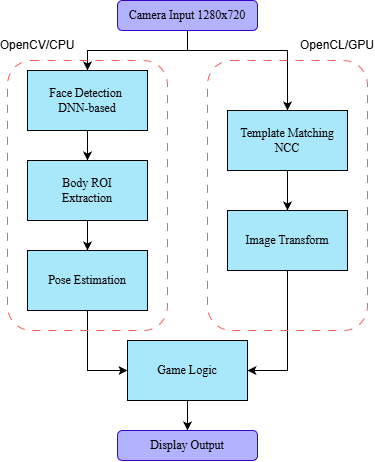

The diagram above was exported from draw.io. Its source (the exported page's mxGraphModel, read from the mxfile embedded in the PNG):
<mxGraphModel dx="906" dy="485" grid="1" gridSize="10" guides="1" tooltips="1" connect="1" arrows="1" fold="1" page="1" pageScale="1" pageWidth="827" pageHeight="1169" math="0" shadow="0">
  <root>
    <mxCell id="0" />
    <mxCell id="1" parent="0" />
    <mxCell id="VF31Ujdc_JW7JBYHguTw-10" edge="1" parent="1" source="VF31Ujdc_JW7JBYHguTw-1" style="edgeStyle=orthogonalEdgeStyle;rounded=0;orthogonalLoop=1;jettySize=auto;html=1;exitX=0.5;exitY=1;exitDx=0;exitDy=0;entryX=0.5;entryY=0;entryDx=0;entryDy=0;" target="VF31Ujdc_JW7JBYHguTw-3">
      <mxGeometry relative="1" as="geometry" />
    </mxCell>
    <mxCell id="VF31Ujdc_JW7JBYHguTw-11" edge="1" parent="1" source="VF31Ujdc_JW7JBYHguTw-1" style="edgeStyle=orthogonalEdgeStyle;rounded=0;orthogonalLoop=1;jettySize=auto;html=1;exitX=0.5;exitY=1;exitDx=0;exitDy=0;" target="VF31Ujdc_JW7JBYHguTw-4">
      <mxGeometry relative="1" as="geometry">
        <Array as="points">
          <mxPoint x="360" y="220" />
          <mxPoint x="460" y="220" />
        </Array>
      </mxGeometry>
    </mxCell>
    <mxCell id="VF31Ujdc_JW7JBYHguTw-1" parent="1" style="rounded=1;whiteSpace=wrap;html=1;fillColor=light-dark(#B2B2FF,#FFA7FF);fontColor=#ffffff;strokeColor=#3700CC;" value="&lt;font style=&quot;color: light-dark(rgb(0, 0, 0), rgb(255, 255, 255));&quot; face=&quot;Computer modern&quot;&gt;Camera Input 1280x720&lt;/font&gt;" vertex="1">
      <mxGeometry height="30" width="140" x="290" y="170" as="geometry" />
    </mxCell>
    <mxCell id="VF31Ujdc_JW7JBYHguTw-12" edge="1" parent="1" source="VF31Ujdc_JW7JBYHguTw-3" style="edgeStyle=orthogonalEdgeStyle;rounded=0;orthogonalLoop=1;jettySize=auto;html=1;exitX=0.5;exitY=1;exitDx=0;exitDy=0;entryX=0.5;entryY=0;entryDx=0;entryDy=0;" target="VF31Ujdc_JW7JBYHguTw-7">
      <mxGeometry relative="1" as="geometry" />
    </mxCell>
    <mxCell id="VF31Ujdc_JW7JBYHguTw-3" parent="1" style="rounded=0;whiteSpace=wrap;html=1;fillColor=light-dark(#a9e8fb, #ededed);" value="&lt;font face=&quot;computer modern&quot;&gt;Face Detection&amp;nbsp;&lt;/font&gt;&lt;div&gt;&lt;font face=&quot;computer modern&quot;&gt;DNN-based&lt;/font&gt;&lt;/div&gt;" vertex="1">
      <mxGeometry height="60" width="120" x="200" y="240" as="geometry" />
    </mxCell>
    <mxCell id="VF31Ujdc_JW7JBYHguTw-13" edge="1" parent="1" source="VF31Ujdc_JW7JBYHguTw-4" style="edgeStyle=orthogonalEdgeStyle;rounded=0;orthogonalLoop=1;jettySize=auto;html=1;exitX=0.5;exitY=1;exitDx=0;exitDy=0;entryX=0.5;entryY=0;entryDx=0;entryDy=0;" target="VF31Ujdc_JW7JBYHguTw-5">
      <mxGeometry relative="1" as="geometry" />
    </mxCell>
    <mxCell id="VF31Ujdc_JW7JBYHguTw-4" parent="1" style="rounded=0;whiteSpace=wrap;html=1;fillColor=light-dark(#a9e8fb, #ededed);" value="&lt;font face=&quot;computer modern&quot;&gt;Template Matching&lt;/font&gt;&lt;div&gt;&lt;font face=&quot;computer modern&quot;&gt;NCC&lt;/font&gt;&lt;/div&gt;" vertex="1">
      <mxGeometry height="60" width="120" x="400" y="280" as="geometry" />
    </mxCell>
    <mxCell id="VF31Ujdc_JW7JBYHguTw-16" edge="1" parent="1" source="VF31Ujdc_JW7JBYHguTw-5" style="edgeStyle=orthogonalEdgeStyle;rounded=0;orthogonalLoop=1;jettySize=auto;html=1;exitX=0.5;exitY=1;exitDx=0;exitDy=0;entryX=1;entryY=0.5;entryDx=0;entryDy=0;" target="VF31Ujdc_JW7JBYHguTw-6">
      <mxGeometry relative="1" as="geometry" />
    </mxCell>
    <mxCell id="VF31Ujdc_JW7JBYHguTw-5" parent="1" style="rounded=0;whiteSpace=wrap;html=1;fillColor=light-dark(#a9e8fb, #ededed);" value="&lt;font face=&quot;computer modern&quot;&gt;Image Transform&lt;/font&gt;" vertex="1">
      <mxGeometry height="60" width="120" x="400" y="380" as="geometry" />
    </mxCell>
    <mxCell id="VF31Ujdc_JW7JBYHguTw-17" edge="1" parent="1" source="VF31Ujdc_JW7JBYHguTw-6" style="edgeStyle=orthogonalEdgeStyle;rounded=0;orthogonalLoop=1;jettySize=auto;html=1;exitX=0.5;exitY=1;exitDx=0;exitDy=0;entryX=0.5;entryY=0;entryDx=0;entryDy=0;" target="VF31Ujdc_JW7JBYHguTw-9">
      <mxGeometry relative="1" as="geometry" />
    </mxCell>
    <mxCell id="VF31Ujdc_JW7JBYHguTw-6" parent="1" style="rounded=0;whiteSpace=wrap;html=1;fillColor=light-dark(#a9e8fb, #ededed);" value="&lt;font face=&quot;computer modern&quot;&gt;Game Logic&lt;/font&gt;" vertex="1">
      <mxGeometry height="60" width="120" x="300" y="510" as="geometry" />
    </mxCell>
    <mxCell id="VF31Ujdc_JW7JBYHguTw-14" edge="1" parent="1" source="VF31Ujdc_JW7JBYHguTw-7" style="edgeStyle=orthogonalEdgeStyle;rounded=0;orthogonalLoop=1;jettySize=auto;html=1;exitX=0.5;exitY=1;exitDx=0;exitDy=0;entryX=0.5;entryY=0;entryDx=0;entryDy=0;" target="VF31Ujdc_JW7JBYHguTw-8">
      <mxGeometry relative="1" as="geometry" />
    </mxCell>
    <mxCell id="VF31Ujdc_JW7JBYHguTw-7" parent="1" style="rounded=0;whiteSpace=wrap;html=1;fillColor=light-dark(#a9e8fb, #ededed);" value="&lt;font face=&quot;computer modern&quot;&gt;Body ROI&lt;/font&gt;&lt;div&gt;&lt;font face=&quot;computer modern&quot;&gt;Extraction&lt;/font&gt;&lt;/div&gt;" vertex="1">
      <mxGeometry height="60" width="120" x="200" y="330" as="geometry" />
    </mxCell>
    <mxCell id="VF31Ujdc_JW7JBYHguTw-15" edge="1" parent="1" source="VF31Ujdc_JW7JBYHguTw-8" style="edgeStyle=orthogonalEdgeStyle;rounded=0;orthogonalLoop=1;jettySize=auto;html=1;exitX=0.5;exitY=1;exitDx=0;exitDy=0;entryX=0;entryY=0.5;entryDx=0;entryDy=0;" target="VF31Ujdc_JW7JBYHguTw-6">
      <mxGeometry relative="1" as="geometry" />
    </mxCell>
    <mxCell id="VF31Ujdc_JW7JBYHguTw-8" parent="1" style="rounded=0;whiteSpace=wrap;html=1;fillColor=light-dark(#a9e8fb, #ededed);" value="&lt;font face=&quot;computer modern&quot;&gt;Pose Estimation&lt;/font&gt;" vertex="1">
      <mxGeometry height="60" width="120" x="200" y="420" as="geometry" />
    </mxCell>
    <mxCell id="VF31Ujdc_JW7JBYHguTw-9" parent="1" style="rounded=1;whiteSpace=wrap;html=1;fillColor=light-dark(#B2B2FF,#FFA7FF);fontColor=#ffffff;strokeColor=#3700CC;" value="&lt;font style=&quot;color: light-dark(rgb(0, 0, 0), rgb(255, 255, 255));&quot; face=&quot;Computer modern&quot;&gt;Display Output&lt;/font&gt;" vertex="1">
      <mxGeometry height="30" width="140" x="290" y="600" as="geometry" />
    </mxCell>
    <mxCell id="VF31Ujdc_JW7JBYHguTw-18" parent="1" style="rounded=1;whiteSpace=wrap;html=1;fillColor=none;dashed=1;dashPattern=8 8;strokeColor=#FF5B5B;" value="" vertex="1">
      <mxGeometry height="270" width="160" x="180" y="230" as="geometry" />
    </mxCell>
    <mxCell id="VF31Ujdc_JW7JBYHguTw-19" parent="1" style="text;html=1;whiteSpace=wrap;strokeColor=none;fillColor=none;align=center;verticalAlign=middle;rounded=0;" value="OpenCV/CPU" vertex="1">
      <mxGeometry height="30" width="60" x="180" y="200" as="geometry" />
    </mxCell>
    <mxCell id="VF31Ujdc_JW7JBYHguTw-20" parent="1" style="rounded=1;whiteSpace=wrap;html=1;fillColor=none;dashed=1;dashPattern=8 8;strokeColor=#FF5B5B;" value="" vertex="1">
      <mxGeometry height="270" width="160" x="380" y="230" as="geometry" />
    </mxCell>
    <mxCell id="VF31Ujdc_JW7JBYHguTw-21" parent="1" style="text;html=1;whiteSpace=wrap;strokeColor=none;fillColor=none;align=center;verticalAlign=middle;rounded=0;" value="OpenCL/GPU" vertex="1">
      <mxGeometry height="30" width="60" x="480" y="200" as="geometry" />
    </mxCell>
  </root>
</mxGraphModel>